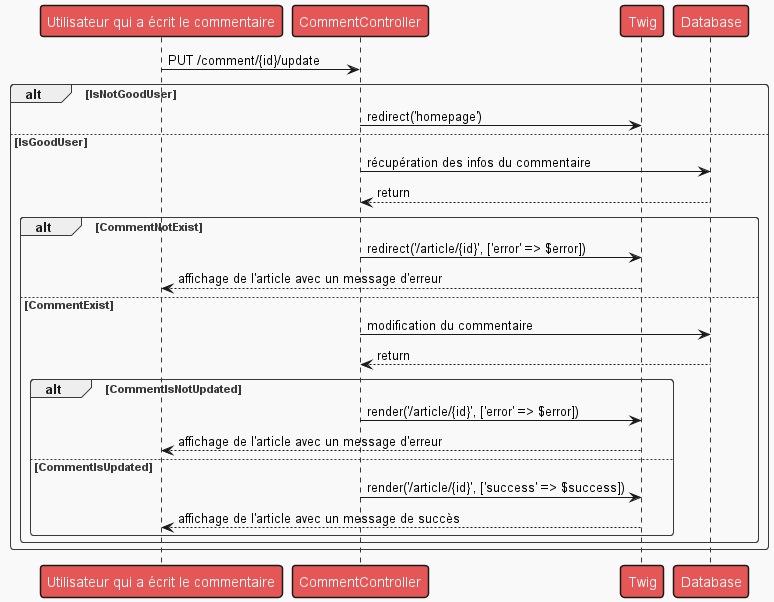

The diagram above was rendered by PlantUML. Its source (embedded in the PNG):
@startuml

!theme mars

Person as "Utilisateur qui a écrit le commentaire" -> CommentController : PUT /comment/{id}/update

alt IsNotGoodUser
CommentController -> Twig : redirect('homepage')
else IsGoodUser
CommentController -> Database : récupération des infos du commentaire
Database --> CommentController : return
    alt CommentNotExist
    CommentController -> Twig : redirect('/article/{id}', ['error' => $error])
    Twig --> Person : affichage de l'article avec un message d'erreur
    else CommentExist
    CommentController -> Database : modification du commentaire
    Database --> CommentController : return
        alt CommentIsNotUpdated
        CommentController -> Twig : render('/article/{id}', ['error' => $error])
        Twig --> Person : affichage de l'article avec un message d'erreur
        else CommentIsUpdated
        CommentController -> Twig : render('/article/{id}', ['success' => $success])
        Twig --> Person : affichage de l'article avec un message de succès
        end
    end
end
@enduml